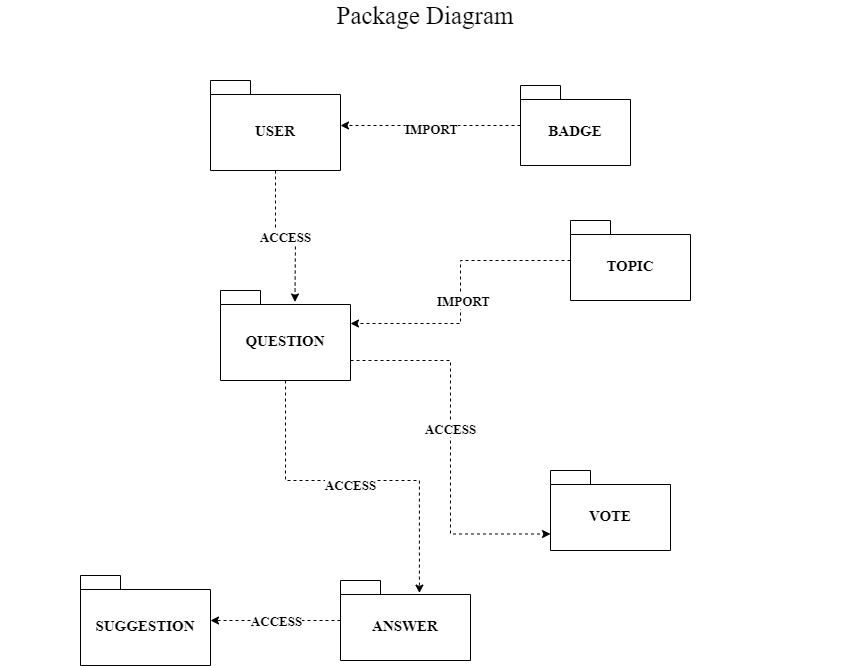

The diagram above was exported from draw.io. Its source (the exported page's mxGraphModel, read from the mxfile embedded in the PNG):
<mxGraphModel dx="1562" dy="853" grid="1" gridSize="10" guides="1" tooltips="1" connect="1" arrows="1" fold="1" page="1" pageScale="1" pageWidth="850" pageHeight="1100" math="0" shadow="0">
  <root>
    <mxCell id="0" />
    <mxCell id="1" parent="0" />
    <mxCell id="05tLtGYV39_3K9mIcQxy-11" value="" style="edgeStyle=orthogonalEdgeStyle;rounded=0;orthogonalLoop=1;jettySize=auto;html=1;entryX=0.527;entryY=0.037;entryDx=0;entryDy=0;entryPerimeter=0;dashed=1;fontFamily=Times New Roman;" edge="1" parent="1" source="05tLtGYV39_3K9mIcQxy-2">
      <mxGeometry relative="1" as="geometry">
        <mxPoint x="294.45000000000005" y="351.47" as="targetPoint" />
      </mxGeometry>
    </mxCell>
    <mxCell id="05tLtGYV39_3K9mIcQxy-15" value="ACCESS" style="edgeLabel;html=1;align=center;verticalAlign=middle;resizable=0;points=[];fontSize=13;fontStyle=1;fontFamily=Times New Roman;" vertex="1" connectable="0" parent="05tLtGYV39_3K9mIcQxy-11">
      <mxGeometry x="-0.0446" y="-1" relative="1" as="geometry">
        <mxPoint x="3" as="offset" />
      </mxGeometry>
    </mxCell>
    <mxCell id="05tLtGYV39_3K9mIcQxy-2" value="&lt;font style=&quot;font-size: 15px;&quot;&gt;USER&lt;/font&gt;" style="shape=folder;fontStyle=1;spacingTop=10;tabWidth=40;tabHeight=14;tabPosition=left;html=1;whiteSpace=wrap;fontFamily=Times New Roman;" vertex="1" parent="1">
      <mxGeometry x="210" y="130" width="130" height="90" as="geometry" />
    </mxCell>
    <mxCell id="05tLtGYV39_3K9mIcQxy-13" value="" style="edgeStyle=orthogonalEdgeStyle;rounded=0;orthogonalLoop=1;jettySize=auto;html=1;entryX=0.607;entryY=0.157;entryDx=0;entryDy=0;entryPerimeter=0;dashed=1;fontFamily=Times New Roman;" edge="1" parent="1" source="05tLtGYV39_3K9mIcQxy-3" target="05tLtGYV39_3K9mIcQxy-6">
      <mxGeometry relative="1" as="geometry">
        <mxPoint x="290" y="500" as="targetPoint" />
      </mxGeometry>
    </mxCell>
    <mxCell id="05tLtGYV39_3K9mIcQxy-19" value="ACCESS" style="edgeLabel;html=1;align=center;verticalAlign=middle;resizable=0;points=[];fontSize=13;fontStyle=1;fontFamily=Times New Roman;" vertex="1" connectable="0" parent="05tLtGYV39_3K9mIcQxy-13">
      <mxGeometry x="-0.0707" y="-4" relative="1" as="geometry">
        <mxPoint x="3" as="offset" />
      </mxGeometry>
    </mxCell>
    <mxCell id="05tLtGYV39_3K9mIcQxy-3" value="&lt;font style=&quot;font-size: 15px;&quot;&gt;QUESTION&lt;/font&gt;" style="shape=folder;fontStyle=1;spacingTop=10;tabWidth=40;tabHeight=14;tabPosition=left;html=1;whiteSpace=wrap;fontFamily=Times New Roman;" vertex="1" parent="1">
      <mxGeometry x="220" y="340" width="130" height="90" as="geometry" />
    </mxCell>
    <mxCell id="05tLtGYV39_3K9mIcQxy-4" value="&lt;font style=&quot;font-size: 15px;&quot;&gt;SUGGESTION&lt;/font&gt;" style="shape=folder;fontStyle=1;spacingTop=10;tabWidth=40;tabHeight=14;tabPosition=left;html=1;whiteSpace=wrap;fontFamily=Times New Roman;" vertex="1" parent="1">
      <mxGeometry x="80" y="625" width="130" height="90" as="geometry" />
    </mxCell>
    <mxCell id="05tLtGYV39_3K9mIcQxy-5" value="&lt;font style=&quot;font-size: 15px;&quot;&gt;VOTE&lt;/font&gt;" style="shape=folder;fontStyle=1;spacingTop=10;tabWidth=40;tabHeight=14;tabPosition=left;html=1;whiteSpace=wrap;fontFamily=Times New Roman;" vertex="1" parent="1">
      <mxGeometry x="550" y="520" width="120" height="80" as="geometry" />
    </mxCell>
    <mxCell id="05tLtGYV39_3K9mIcQxy-14" value="" style="edgeStyle=orthogonalEdgeStyle;rounded=0;orthogonalLoop=1;jettySize=auto;html=1;dashed=1;fontFamily=Times New Roman;" edge="1" parent="1" source="05tLtGYV39_3K9mIcQxy-6" target="05tLtGYV39_3K9mIcQxy-4">
      <mxGeometry relative="1" as="geometry" />
    </mxCell>
    <mxCell id="05tLtGYV39_3K9mIcQxy-20" value="ACCESS" style="edgeLabel;html=1;align=center;verticalAlign=middle;resizable=0;points=[];fontSize=13;fontStyle=1;fontFamily=Times New Roman;" vertex="1" connectable="0" parent="05tLtGYV39_3K9mIcQxy-14">
      <mxGeometry x="-0.3766" y="-1" relative="1" as="geometry">
        <mxPoint x="-24" y="1" as="offset" />
      </mxGeometry>
    </mxCell>
    <mxCell id="05tLtGYV39_3K9mIcQxy-6" value="&lt;font style=&quot;font-size: 15px;&quot;&gt;ANSWER&lt;/font&gt;" style="shape=folder;fontStyle=1;spacingTop=10;tabWidth=40;tabHeight=14;tabPosition=left;html=1;whiteSpace=wrap;fontFamily=Times New Roman;" vertex="1" parent="1">
      <mxGeometry x="340" y="630" width="130" height="80" as="geometry" />
    </mxCell>
    <mxCell id="05tLtGYV39_3K9mIcQxy-24" style="edgeStyle=orthogonalEdgeStyle;rounded=0;orthogonalLoop=1;jettySize=auto;html=1;dashed=1;fontFamily=Times New Roman;" edge="1" parent="1" source="05tLtGYV39_3K9mIcQxy-7" target="05tLtGYV39_3K9mIcQxy-2">
      <mxGeometry relative="1" as="geometry" />
    </mxCell>
    <mxCell id="05tLtGYV39_3K9mIcQxy-25" value="IMPORT" style="edgeLabel;html=1;align=center;verticalAlign=middle;resizable=0;points=[];fontSize=13;fontStyle=1;fontFamily=Times New Roman;" vertex="1" connectable="0" parent="05tLtGYV39_3K9mIcQxy-24">
      <mxGeometry x="0.0338" y="3" relative="1" as="geometry">
        <mxPoint x="3" as="offset" />
      </mxGeometry>
    </mxCell>
    <mxCell id="05tLtGYV39_3K9mIcQxy-7" value="&lt;font style=&quot;font-size: 15px;&quot;&gt;BADGE&lt;/font&gt;" style="shape=folder;fontStyle=1;spacingTop=10;tabWidth=40;tabHeight=14;tabPosition=left;html=1;whiteSpace=wrap;fontFamily=Times New Roman;" vertex="1" parent="1">
      <mxGeometry x="520" y="135" width="110" height="80" as="geometry" />
    </mxCell>
    <mxCell id="05tLtGYV39_3K9mIcQxy-22" value="" style="edgeStyle=orthogonalEdgeStyle;rounded=0;orthogonalLoop=1;jettySize=auto;html=1;entryX=0;entryY=0;entryDx=130;entryDy=33;entryPerimeter=0;dashed=1;fontFamily=Times New Roman;" edge="1" parent="1" source="05tLtGYV39_3K9mIcQxy-8" target="05tLtGYV39_3K9mIcQxy-3">
      <mxGeometry relative="1" as="geometry">
        <mxPoint x="490" y="305" as="targetPoint" />
      </mxGeometry>
    </mxCell>
    <mxCell id="05tLtGYV39_3K9mIcQxy-23" value="IMPORT" style="edgeLabel;html=1;align=center;verticalAlign=middle;resizable=0;points=[];fontSize=13;fontStyle=1;fontFamily=Times New Roman;" vertex="1" connectable="0" parent="05tLtGYV39_3K9mIcQxy-22">
      <mxGeometry x="0.0583" y="-1" relative="1" as="geometry">
        <mxPoint x="3" as="offset" />
      </mxGeometry>
    </mxCell>
    <mxCell id="05tLtGYV39_3K9mIcQxy-8" value="&lt;font style=&quot;font-size: 15px;&quot;&gt;TOPIC&lt;/font&gt;" style="shape=folder;fontStyle=1;spacingTop=10;tabWidth=40;tabHeight=14;tabPosition=left;html=1;whiteSpace=wrap;fontFamily=Times New Roman;" vertex="1" parent="1">
      <mxGeometry x="570" y="270" width="120" height="80" as="geometry" />
    </mxCell>
    <mxCell id="05tLtGYV39_3K9mIcQxy-29" value="&lt;font style=&quot;font-size: 25px;&quot; face=&quot;Times New Roman&quot;&gt;Package Diagram&lt;/font&gt;" style="text;html=1;strokeColor=none;fillColor=none;align=center;verticalAlign=middle;whiteSpace=wrap;rounded=0;" vertex="1" parent="1">
      <mxGeometry y="50" width="850" height="30" as="geometry" />
    </mxCell>
    <mxCell id="05tLtGYV39_3K9mIcQxy-30" style="edgeStyle=orthogonalEdgeStyle;rounded=0;orthogonalLoop=1;jettySize=auto;html=1;entryX=0;entryY=0;entryDx=0;entryDy=63.5;entryPerimeter=0;dashed=1;" edge="1" parent="1" source="05tLtGYV39_3K9mIcQxy-3" target="05tLtGYV39_3K9mIcQxy-5">
      <mxGeometry relative="1" as="geometry">
        <Array as="points">
          <mxPoint x="450" y="410" />
          <mxPoint x="450" y="584" />
        </Array>
      </mxGeometry>
    </mxCell>
    <mxCell id="05tLtGYV39_3K9mIcQxy-31" value="&lt;font style=&quot;font-size: 13px;&quot;&gt;ACCESS&lt;/font&gt;" style="edgeLabel;html=1;align=center;verticalAlign=middle;resizable=0;points=[];fontFamily=Times New Roman;fontSize=13;fontStyle=1" vertex="1" connectable="0" parent="05tLtGYV39_3K9mIcQxy-30">
      <mxGeometry x="-0.1004" y="-1" relative="1" as="geometry">
        <mxPoint as="offset" />
      </mxGeometry>
    </mxCell>
  </root>
</mxGraphModel>